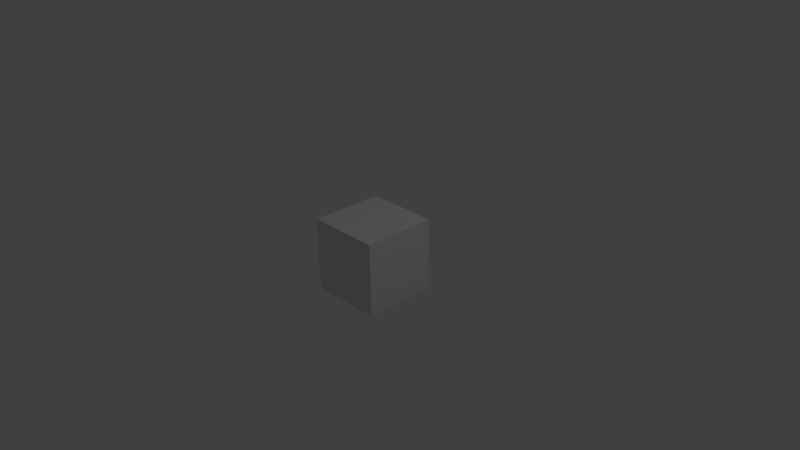 # Source: skybox.blend  (saved by Blender 2.73.0; exported with 4.5.12 LTS)
import bpy
from mathutils import Matrix  # noqa: F401  (used for matrix-valued properties, if any)

bpy.ops.wm.read_factory_settings(use_empty=True)
scene = bpy.context.scene
scene.name = 'Scene'

# ---- collections
col_collection_1 = bpy.data.collections.new('Collection 1'); scene.collection.children.link(col_collection_1)

# ---- materials (node trees are filled in below, after node groups)
mat_material = bpy.data.materials.new('Material')
mat_material.alpha_threshold = 0.0
mat_material.use_transparent_shadow = False
mat_material.roughness = 0.5
mat_material.line_color = (0.0, 0.0, 0.0, 1.0)

# ---- material node trees

# ---- world
world_world = bpy.data.worlds.new('World'); scene.world = world_world
world_world.color = (0.05088, 0.05088, 0.05088)
world_world.use_sun_shadow = False
world_world.sun_shadow_jitter_overblur = 0.0
world_world.cycles.sampling_method = 'MANUAL'
world_world.cycles.sample_map_resolution = 256

# ---- cameras
cam_camera = bpy.data.cameras.new('Camera')
cam_camera.clip_end = 100.0
cam_camera.lens = 35.0
cam_camera.sensor_width = 32.0
cam_camera.sensor_height = 18.0
cam_camera.ortho_scale = 7.314
cam_camera.dof.focus_distance = 0.0
cam_camera.dof.aperture_fstop = 128.0

# ---- lights
light_lamp = bpy.data.lights.new('Lamp', 'POINT')
light_lamp.transmission_factor = 0.0
light_lamp.cutoff_distance = 30.0
light_lamp.energy = 100.0
light_lamp.shadow_buffer_clip_start = 1.001
light_lamp.shadow_soft_size = 0.1
light_lamp.shadow_maximum_resolution = 0.006
light_lamp.use_absolute_resolution = True
light_lamp.cycles.use_multiple_importance_sampling = False

# ---- meshes
me_cube = bpy.data.meshes.new('Cube')
me_cube.from_pydata([(1.0, 1.0, -1.0), (1.0, -1.0, -1.0), (-1.0, -1.0, -1.0), (-1.0, 1.0, -1.0), (1.0, 1.0, 1.0), (1.0, -1.0, 1.0), (-1.0, -1.0, 1.0), (-1.0, 1.0, 1.0)], [], [(0, 1, 2, 3), (4, 7, 6, 5), (0, 4, 5, 1), (1, 5, 6, 2), (2, 6, 7, 3), (4, 0, 3, 7)])
_uv = me_cube.uv_layers.new(name='UVMap')
_uv.uv.foreach_set('vector', [0.5002, 9.73e-05, 0.4985, 0.3353, 0.2514, 0.3358, 0.2517, 0.000187, 0.499, 0.9985, 0.2518, 0.9984, 0.2519, 0.6662, 0.4993, 0.6666, 0.7431, 0.3344, 0.742, 0.6667, 0.4993, 0.6666, 0.4985, 0.3353, 0.4985, 0.3353, 0.4993, 0.6666, 0.2519, 0.6662, 0.2514, 0.3358, 0.2514, 0.3358, 0.2519, 0.6662, 0.001157, 0.666, 0.0007856, 0.3362, 0.742, 0.6667, 0.7431, 0.3344, 0.9991, 0.3349, 1.0, 0.6656])
me_cube.materials.append(mat_material)
me_cube.use_remesh_preserve_volume = False
me_cube.use_remesh_preserve_attributes = False
me_cube.use_mirror_vertex_groups = False
me_cube.update()

# ---- objects
ob_cube = bpy.data.objects.new('Cube', me_cube)
ob_lamp = bpy.data.objects.new('Lamp', light_lamp)
ob_camera = bpy.data.objects.new('Camera', cam_camera)

# ---- transforms, parenting, visibility, modifiers, constraints
ob_cube.location = (0.0, 0.0, 0.0)
ob_cube.scale = (0.5, 0.5, 0.5)
ob_cube.lock_rotations_4d = False
ob_cube.empty_display_type = 'ARROWS'
ob_cube.lineart.crease_threshold = 0.0
ob_lamp.location = (4.076, 1.005, 5.904)
ob_lamp.rotation_euler = (0.6503, 0.05522, 1.866)
ob_lamp.lock_rotations_4d = False
ob_lamp.empty_display_type = 'ARROWS'
ob_lamp.color = (0.0, 0.0, 0.0, 0.0)
ob_lamp.lineart.crease_threshold = 0.0
ob_camera.location = (7.481, -6.508, 5.344)
ob_camera.rotation_euler = (1.109, 0.01082, 0.8149)
ob_camera.lock_rotations_4d = False
ob_camera.empty_display_type = 'ARROWS'
ob_camera.color = (0.0, 0.0, 0.0, 0.0)
ob_camera.display_type = 'WIRE'
ob_camera.lineart.crease_threshold = 0.0

# ---- collection membership
col_collection_1.objects.link(ob_cube)
col_collection_1.objects.link(ob_lamp)
col_collection_1.objects.link(ob_camera)

# ---- scene / render settings (as saved in the file)
scene.camera = ob_camera
scene.frame_start = 1; scene.frame_end = 250; scene.frame_set(0)
scene.render.engine = 'BLENDER_EEVEE_NEXT'
scene.render.resolution_percentage = 50
scene.render.dither_intensity = 0.0
scene.cycles.use_denoising = False
scene.cycles.samples = 10
scene.cycles.sampling_pattern = 'TABULATED_SOBOL'
scene.cycles.light_sampling_threshold = 0.0
scene.cycles.use_adaptive_sampling = False
scene.cycles.use_light_tree = False
scene.cycles.blur_glossy = 0.0
scene.cycles.pixel_filter_type = 'GAUSSIAN'
scene.cycles.sample_clamp_indirect = 0.0
scene.view_settings.view_transform = 'Standard'
bpy.context.view_layer.update()

